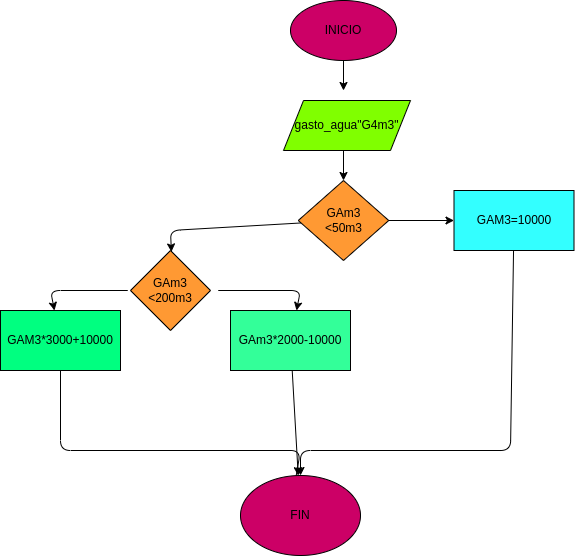

The diagram above was exported from draw.io. Its source (the exported page's mxGraphModel, read from the mxfile embedded in the PNG):
<mxGraphModel dx="770" dy="413" grid="1" gridSize="10" guides="1" tooltips="1" connect="1" arrows="1" fold="1" page="1" pageScale="1" pageWidth="827" pageHeight="1169" math="0" shadow="0">
  <root>
    <mxCell id="0" />
    <mxCell id="1" parent="0" />
    <mxCell id="4" value="" style="edgeStyle=none;html=1;" edge="1" parent="1" source="2">
      <mxGeometry relative="1" as="geometry">
        <mxPoint x="433" y="120" as="targetPoint" />
      </mxGeometry>
    </mxCell>
    <mxCell id="2" value="INICIO" style="ellipse;whiteSpace=wrap;html=1;fillColor=#CC0066;" vertex="1" parent="1">
      <mxGeometry x="380" y="30" width="106" height="60" as="geometry" />
    </mxCell>
    <mxCell id="6" value="" style="edgeStyle=none;html=1;" edge="1" parent="1" target="5">
      <mxGeometry relative="1" as="geometry">
        <mxPoint x="433" y="180" as="sourcePoint" />
      </mxGeometry>
    </mxCell>
    <mxCell id="8" value="" style="edgeStyle=none;html=1;" edge="1" parent="1" source="5" target="7">
      <mxGeometry relative="1" as="geometry" />
    </mxCell>
    <mxCell id="10" value="" style="edgeStyle=none;html=1;" edge="1" parent="1" source="5">
      <mxGeometry relative="1" as="geometry">
        <mxPoint x="260.8925399644761" y="281.42095914742447" as="targetPoint" />
        <Array as="points">
          <mxPoint x="260" y="260" />
        </Array>
      </mxGeometry>
    </mxCell>
    <mxCell id="5" value="GAm3&lt;br&gt;&amp;lt;50m3" style="rhombus;whiteSpace=wrap;html=1;fillColor=#FF9933;" vertex="1" parent="1">
      <mxGeometry x="387.75" y="210" width="90.5" height="80" as="geometry" />
    </mxCell>
    <mxCell id="21" value="" style="edgeStyle=none;html=1;entryX=0.5;entryY=0;entryDx=0;entryDy=0;" edge="1" parent="1" source="7" target="16">
      <mxGeometry relative="1" as="geometry">
        <mxPoint x="603.5" y="390" as="targetPoint" />
        <Array as="points">
          <mxPoint x="600" y="480" />
          <mxPoint x="390" y="480" />
        </Array>
      </mxGeometry>
    </mxCell>
    <mxCell id="7" value="GAM3=10000" style="whiteSpace=wrap;html=1;fillColor=#33FFFF;" vertex="1" parent="1">
      <mxGeometry x="543.5" y="220" width="120" height="60" as="geometry" />
    </mxCell>
    <mxCell id="14" value="" style="edgeStyle=none;html=1;" edge="1" parent="1" target="12">
      <mxGeometry relative="1" as="geometry">
        <mxPoint x="307.75" y="320" as="sourcePoint" />
        <Array as="points">
          <mxPoint x="390" y="320" />
        </Array>
      </mxGeometry>
    </mxCell>
    <mxCell id="15" value="" style="edgeStyle=none;html=1;" edge="1" parent="1">
      <mxGeometry relative="1" as="geometry">
        <mxPoint x="217.25" y="320" as="sourcePoint" />
        <mxPoint x="144" y="340" as="targetPoint" />
        <Array as="points">
          <mxPoint x="140" y="320" />
        </Array>
      </mxGeometry>
    </mxCell>
    <mxCell id="19" value="" style="edgeStyle=none;html=1;" edge="1" parent="1" source="12" target="16">
      <mxGeometry relative="1" as="geometry" />
    </mxCell>
    <mxCell id="12" value="GAm3*2000-10000" style="rounded=0;whiteSpace=wrap;html=1;fillColor=#33FF99;" vertex="1" parent="1">
      <mxGeometry x="320" y="340" width="120" height="60" as="geometry" />
    </mxCell>
    <mxCell id="18" value="" style="edgeStyle=none;html=1;entryX=0.45;entryY=0.125;entryDx=0;entryDy=0;entryPerimeter=0;" edge="1" parent="1" target="16">
      <mxGeometry relative="1" as="geometry">
        <mxPoint x="150" y="400" as="sourcePoint" />
        <mxPoint x="150" y="510" as="targetPoint" />
        <Array as="points">
          <mxPoint x="150" y="480" />
          <mxPoint x="390" y="480" />
        </Array>
      </mxGeometry>
    </mxCell>
    <mxCell id="16" value="FIN" style="ellipse;whiteSpace=wrap;html=1;fillColor=#CC0066;" vertex="1" parent="1">
      <mxGeometry x="330" y="505" width="120" height="80" as="geometry" />
    </mxCell>
    <mxCell id="22" value="gasto_agua&quot;G4m3&quot;" style="shape=parallelogram;perimeter=parallelogramPerimeter;whiteSpace=wrap;html=1;fixedSize=1;fillColor=#80FF00;" vertex="1" parent="1">
      <mxGeometry x="373" y="130" width="127" height="50" as="geometry" />
    </mxCell>
    <mxCell id="23" value="GAm3&lt;br&gt;&amp;lt;200m3" style="rhombus;whiteSpace=wrap;html=1;fillColor=#FF9933;" vertex="1" parent="1">
      <mxGeometry x="220" y="280" width="80" height="80" as="geometry" />
    </mxCell>
    <mxCell id="24" value="GAM3*3000+10000" style="rounded=0;whiteSpace=wrap;html=1;fillColor=#00FF80;" vertex="1" parent="1">
      <mxGeometry x="90" y="340" width="120" height="60" as="geometry" />
    </mxCell>
  </root>
</mxGraphModel>